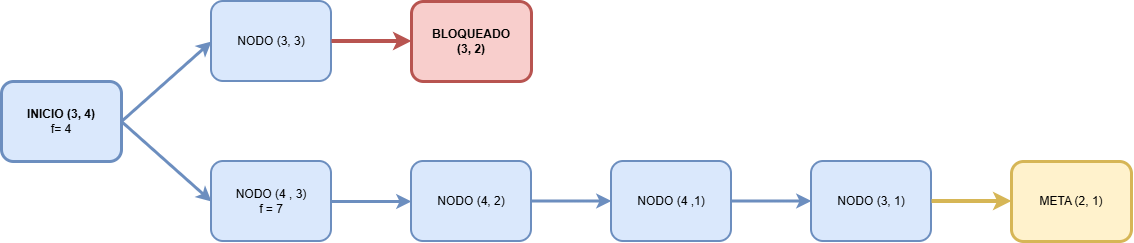

The diagram above was exported from draw.io. Its source (the exported page's mxGraphModel, read from the mxfile embedded in the PNG):
<mxGraphModel dx="2847" dy="914" grid="1" gridSize="10" guides="1" tooltips="1" connect="1" arrows="1" fold="1" page="1" pageScale="1" pageWidth="1169" pageHeight="827" math="0" shadow="0">
  <root>
    <mxCell id="0" />
    <mxCell id="1" parent="0" />
    <mxCell id="iCtbxjtw171z8rm9uH5r-34" value="&lt;b&gt;INICIO (3, 4)&lt;/b&gt;&lt;div&gt;f= 4&lt;/div&gt;" style="rounded=1;whiteSpace=wrap;html=1;fillColor=#dae8fc;strokeColor=#6c8ebf;strokeWidth=3;" vertex="1" parent="1">
      <mxGeometry x="-220" y="320" width="120" height="80" as="geometry" />
    </mxCell>
    <mxCell id="iCtbxjtw171z8rm9uH5r-35" value="NODO (4 , 3)&lt;div&gt;f = 7&lt;/div&gt;" style="rounded=1;whiteSpace=wrap;html=1;fillColor=#dae8fc;strokeColor=#6c8ebf;strokeWidth=2;" vertex="1" parent="1">
      <mxGeometry x="-10" y="400" width="120" height="80" as="geometry" />
    </mxCell>
    <mxCell id="iCtbxjtw171z8rm9uH5r-36" value="NODO (3, 3)" style="rounded=1;whiteSpace=wrap;html=1;fillColor=#dae8fc;strokeColor=#6c8ebf;strokeWidth=2;" vertex="1" parent="1">
      <mxGeometry x="-10" y="240" width="120" height="80" as="geometry" />
    </mxCell>
    <mxCell id="iCtbxjtw171z8rm9uH5r-37" value="&lt;b&gt;BLOQUEADO&lt;/b&gt;&lt;div&gt;&lt;b&gt;(3, 2)&lt;/b&gt;&lt;/div&gt;" style="rounded=1;whiteSpace=wrap;html=1;fillColor=#f8cecc;strokeColor=#b85450;strokeWidth=3;" vertex="1" parent="1">
      <mxGeometry x="190" y="240" width="120" height="80" as="geometry" />
    </mxCell>
    <mxCell id="iCtbxjtw171z8rm9uH5r-38" value="NODO (4, 2)" style="rounded=1;whiteSpace=wrap;html=1;fillColor=#dae8fc;strokeColor=#6c8ebf;strokeWidth=2;" vertex="1" parent="1">
      <mxGeometry x="190" y="400" width="120" height="80" as="geometry" />
    </mxCell>
    <mxCell id="iCtbxjtw171z8rm9uH5r-39" value="NODO (4 ,1)" style="rounded=1;whiteSpace=wrap;html=1;fillColor=#dae8fc;strokeColor=#6c8ebf;strokeWidth=2;" vertex="1" parent="1">
      <mxGeometry x="390" y="400" width="120" height="80" as="geometry" />
    </mxCell>
    <mxCell id="iCtbxjtw171z8rm9uH5r-40" value="NODO (3, 1)" style="rounded=1;whiteSpace=wrap;html=1;fillColor=#dae8fc;strokeColor=#6c8ebf;strokeWidth=2;" vertex="1" parent="1">
      <mxGeometry x="590" y="400" width="120" height="80" as="geometry" />
    </mxCell>
    <mxCell id="iCtbxjtw171z8rm9uH5r-41" value="META (2, 1)" style="rounded=1;whiteSpace=wrap;html=1;fillColor=#fff2cc;strokeColor=#d6b656;strokeWidth=3;" vertex="1" parent="1">
      <mxGeometry x="790" y="400" width="120" height="80" as="geometry" />
    </mxCell>
    <mxCell id="iCtbxjtw171z8rm9uH5r-42" value="" style="endArrow=classic;html=1;rounded=0;exitX=1;exitY=0.5;exitDx=0;exitDy=0;entryX=0;entryY=0.5;entryDx=0;entryDy=0;strokeWidth=3;fillColor=#dae8fc;strokeColor=#6c8ebf;" edge="1" parent="1" source="iCtbxjtw171z8rm9uH5r-34" target="iCtbxjtw171z8rm9uH5r-36">
      <mxGeometry width="50" height="50" relative="1" as="geometry">
        <mxPoint x="390" y="390" as="sourcePoint" />
        <mxPoint x="440" y="340" as="targetPoint" />
      </mxGeometry>
    </mxCell>
    <mxCell id="iCtbxjtw171z8rm9uH5r-43" value="" style="endArrow=classic;html=1;rounded=0;entryX=0;entryY=0.5;entryDx=0;entryDy=0;strokeWidth=3;fillColor=#dae8fc;strokeColor=#6c8ebf;" edge="1" parent="1" target="iCtbxjtw171z8rm9uH5r-35">
      <mxGeometry width="50" height="50" relative="1" as="geometry">
        <mxPoint x="-100" y="360" as="sourcePoint" />
        <mxPoint y="430" as="targetPoint" />
      </mxGeometry>
    </mxCell>
    <mxCell id="iCtbxjtw171z8rm9uH5r-44" value="" style="endArrow=classic;html=1;rounded=0;exitX=1;exitY=0.5;exitDx=0;exitDy=0;entryX=0;entryY=0.5;entryDx=0;entryDy=0;strokeWidth=3;fillColor=#dae8fc;strokeColor=#6c8ebf;" edge="1" parent="1" source="iCtbxjtw171z8rm9uH5r-35" target="iCtbxjtw171z8rm9uH5r-38">
      <mxGeometry width="50" height="50" relative="1" as="geometry">
        <mxPoint x="-30" y="610" as="sourcePoint" />
        <mxPoint x="60" y="530" as="targetPoint" />
      </mxGeometry>
    </mxCell>
    <mxCell id="iCtbxjtw171z8rm9uH5r-45" value="" style="endArrow=classic;html=1;rounded=0;exitX=1;exitY=0.5;exitDx=0;exitDy=0;entryX=0;entryY=0.5;entryDx=0;entryDy=0;strokeWidth=3;fillColor=#dae8fc;strokeColor=#6c8ebf;" edge="1" parent="1">
      <mxGeometry width="50" height="50" relative="1" as="geometry">
        <mxPoint x="310" y="439.5" as="sourcePoint" />
        <mxPoint x="390" y="439.5" as="targetPoint" />
      </mxGeometry>
    </mxCell>
    <mxCell id="iCtbxjtw171z8rm9uH5r-46" value="" style="endArrow=classic;html=1;rounded=0;exitX=1;exitY=0.5;exitDx=0;exitDy=0;entryX=0;entryY=0.5;entryDx=0;entryDy=0;strokeWidth=3;fillColor=#dae8fc;strokeColor=#6c8ebf;" edge="1" parent="1">
      <mxGeometry width="50" height="50" relative="1" as="geometry">
        <mxPoint x="510" y="439.5" as="sourcePoint" />
        <mxPoint x="590" y="439.5" as="targetPoint" />
      </mxGeometry>
    </mxCell>
    <mxCell id="iCtbxjtw171z8rm9uH5r-47" value="" style="endArrow=classic;html=1;rounded=0;exitX=1;exitY=0.5;exitDx=0;exitDy=0;entryX=0;entryY=0.5;entryDx=0;entryDy=0;strokeWidth=4;fillColor=#fff2cc;strokeColor=#d6b656;" edge="1" parent="1">
      <mxGeometry width="50" height="50" relative="1" as="geometry">
        <mxPoint x="710" y="439.5" as="sourcePoint" />
        <mxPoint x="790" y="439.5" as="targetPoint" />
      </mxGeometry>
    </mxCell>
    <mxCell id="iCtbxjtw171z8rm9uH5r-48" value="" style="endArrow=classic;html=1;rounded=0;exitX=1;exitY=0.5;exitDx=0;exitDy=0;entryX=0;entryY=0.5;entryDx=0;entryDy=0;strokeWidth=4;fillColor=#f8cecc;strokeColor=#b85450;" edge="1" parent="1">
      <mxGeometry width="50" height="50" relative="1" as="geometry">
        <mxPoint x="110" y="279.5" as="sourcePoint" />
        <mxPoint x="190" y="279.5" as="targetPoint" />
      </mxGeometry>
    </mxCell>
  </root>
</mxGraphModel>